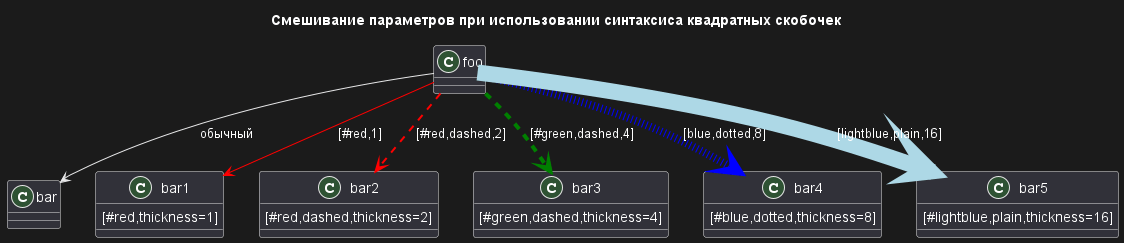

The diagram above was rendered by PlantUML. Its source (embedded in the PNG):
@startuml
title Смешивание параметров при использовании синтаксиса квадратных скобочек
class foo
class bar
bar1 : [#red,thickness=1]
bar2 : [#red,dashed,thickness=2]
bar3 : [#green,dashed,thickness=4]
bar4 : [#blue,dotted,thickness=8]
bar5 : [#lightblue,plain,thickness=16]

foo --> bar                                  : обычный
foo -[#red,thickness=1]-> bar1               : [#red,1]
foo -[#red,dashed,thickness=2]-> bar2        : [#red,dashed,2]
foo -[#green,dashed,thickness=4]-> bar3      : [#green,dashed,4]
foo -[#blue,dotted,thickness=8]-> bar4       : [blue,dotted,8]
foo -[#lightblue,plain,thickness=16]-> bar5  : [lightblue,plain,16]
@enduml